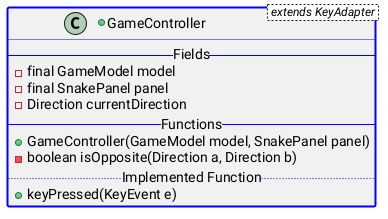

The diagram above was rendered by PlantUML. Its source (embedded in the PNG):
@startuml
+class GameController < extends KeyAdapter > ##[bold]blue {
    -- Fields --
    -final GameModel model
    -final SnakePanel panel
    -Direction currentDirection
    -- Functions --
    +GameController(GameModel model, SnakePanel panel)
    -boolean isOpposite(Direction a, Direction b)
    .. Implemented Function ..
    +keyPressed(KeyEvent e)
}
@enduml